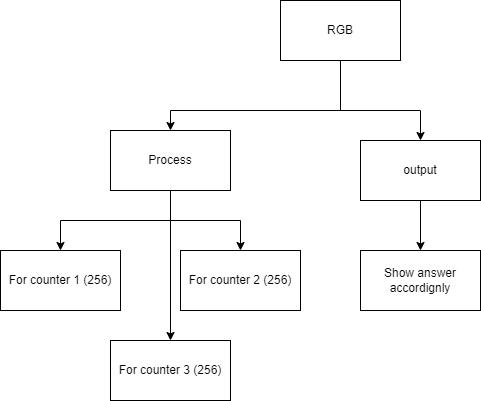

The diagram above was exported from draw.io. Its source (the exported page's mxGraphModel, read from the mxfile embedded in the PNG):
<mxGraphModel dx="434" dy="381" grid="1" gridSize="10" guides="1" tooltips="1" connect="1" arrows="1" fold="1" page="1" pageScale="1" pageWidth="827" pageHeight="1169" math="0" shadow="0">
  <root>
    <mxCell id="0" />
    <mxCell id="1" parent="0" />
    <mxCell id="3" style="edgeStyle=orthogonalEdgeStyle;html=1;exitX=0.5;exitY=1;exitDx=0;exitDy=0;rounded=0;entryX=0.5;entryY=0;entryDx=0;entryDy=0;" edge="1" parent="1" source="2" target="4">
      <mxGeometry relative="1" as="geometry">
        <mxPoint x="260" y="210" as="targetPoint" />
        <Array as="points">
          <mxPoint x="340" y="180" />
          <mxPoint x="170" y="180" />
        </Array>
      </mxGeometry>
    </mxCell>
    <mxCell id="7" style="edgeStyle=orthogonalEdgeStyle;rounded=0;html=1;" edge="1" parent="1" source="2" target="6">
      <mxGeometry relative="1" as="geometry">
        <Array as="points">
          <mxPoint x="340" y="180" />
          <mxPoint x="420" y="180" />
        </Array>
      </mxGeometry>
    </mxCell>
    <mxCell id="2" value="RGB" style="rounded=0;whiteSpace=wrap;html=1;" vertex="1" parent="1">
      <mxGeometry x="280" y="70" width="120" height="60" as="geometry" />
    </mxCell>
    <mxCell id="11" style="edgeStyle=orthogonalEdgeStyle;rounded=0;html=1;entryX=0.5;entryY=0;entryDx=0;entryDy=0;" edge="1" parent="1" source="4" target="12">
      <mxGeometry relative="1" as="geometry">
        <mxPoint x="200" y="350" as="targetPoint" />
      </mxGeometry>
    </mxCell>
    <mxCell id="14" style="edgeStyle=orthogonalEdgeStyle;rounded=0;html=1;" edge="1" parent="1" source="4" target="13">
      <mxGeometry relative="1" as="geometry" />
    </mxCell>
    <mxCell id="15" style="edgeStyle=orthogonalEdgeStyle;rounded=0;html=1;" edge="1" parent="1" source="4">
      <mxGeometry relative="1" as="geometry">
        <mxPoint x="170" y="410" as="targetPoint" />
      </mxGeometry>
    </mxCell>
    <mxCell id="4" value="Process" style="rounded=0;whiteSpace=wrap;html=1;" vertex="1" parent="1">
      <mxGeometry x="110" y="200" width="120" height="60" as="geometry" />
    </mxCell>
    <mxCell id="8" style="edgeStyle=orthogonalEdgeStyle;rounded=0;html=1;" edge="1" parent="1" source="6">
      <mxGeometry relative="1" as="geometry">
        <mxPoint x="420" y="320" as="targetPoint" />
      </mxGeometry>
    </mxCell>
    <mxCell id="6" value="output" style="rounded=0;whiteSpace=wrap;html=1;" vertex="1" parent="1">
      <mxGeometry x="360" y="210" width="120" height="60" as="geometry" />
    </mxCell>
    <mxCell id="9" value="Show answer accordignly" style="rounded=0;whiteSpace=wrap;html=1;" vertex="1" parent="1">
      <mxGeometry x="360" y="320" width="120" height="60" as="geometry" />
    </mxCell>
    <mxCell id="12" value="For counter 1 (256)" style="rounded=0;whiteSpace=wrap;html=1;" vertex="1" parent="1">
      <mxGeometry y="320" width="120" height="60" as="geometry" />
    </mxCell>
    <mxCell id="13" value="For counter 2 (256)" style="rounded=0;whiteSpace=wrap;html=1;" vertex="1" parent="1">
      <mxGeometry x="180" y="320" width="120" height="60" as="geometry" />
    </mxCell>
    <mxCell id="16" value="For counter 3 (256)" style="rounded=0;whiteSpace=wrap;html=1;" vertex="1" parent="1">
      <mxGeometry x="110" y="410" width="120" height="60" as="geometry" />
    </mxCell>
  </root>
</mxGraphModel>